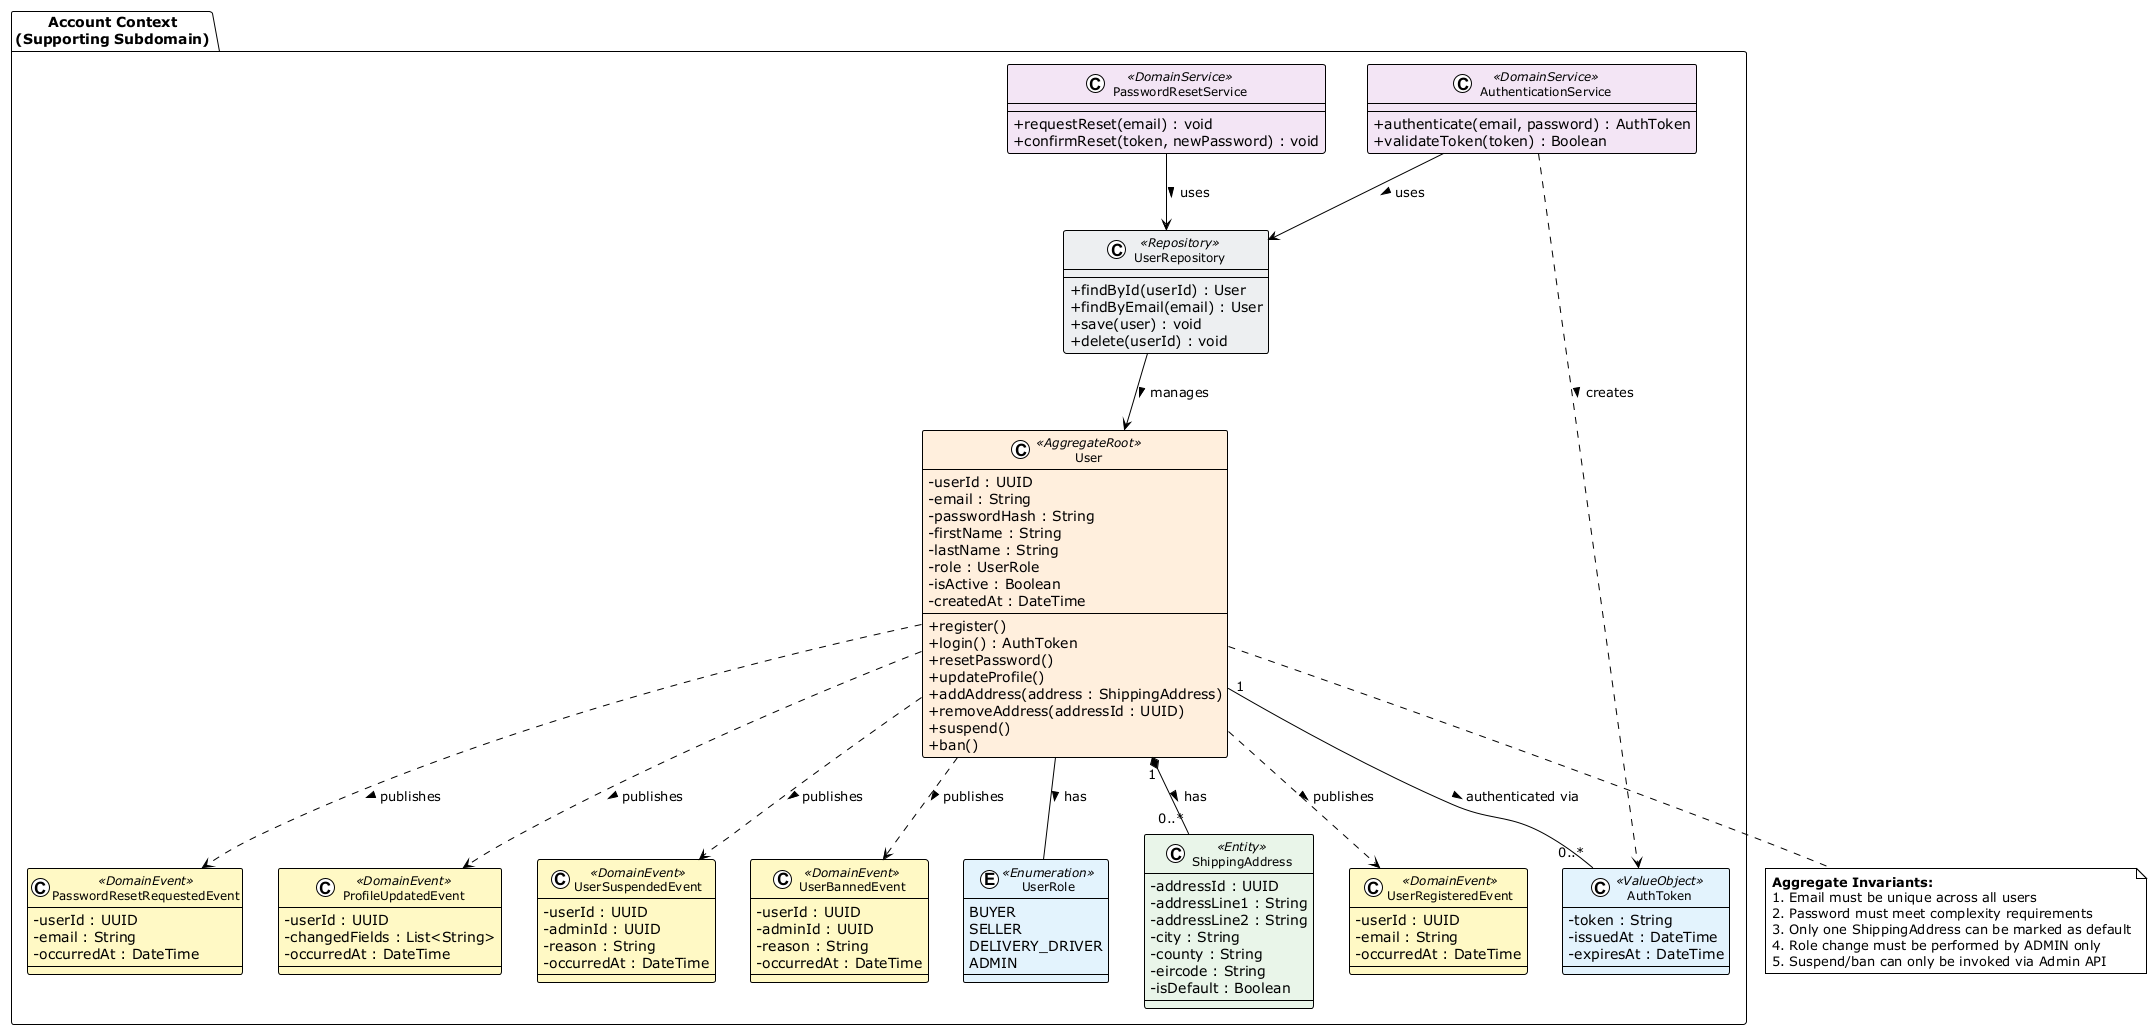

The diagram above was rendered by PlantUML. Its source (embedded in the PNG):
@startuml Account_Context
!theme plain
skinparam classAttributeIconSize 0
skinparam classFontSize 12
skinparam class {
    BackgroundColor<<AggregateRoot>> #FFEEDD
    BackgroundColor<<Entity>> #E8F5E9
    BackgroundColor<<ValueObject>> #E3F2FD
    BackgroundColor<<Enumeration>> #E3F2FD
    BackgroundColor<<DomainEvent>> #FFF9C4
    BackgroundColor<<DomainService>> #F3E5F5
    BackgroundColor<<Repository>> #ECEFF1
}

package "Account Context\n(Supporting Subdomain)" {

    class User <<AggregateRoot>> {
        - userId : UUID
        - email : String
        - passwordHash : String
        - firstName : String
        - lastName : String
        - role : UserRole
        - isActive : Boolean
        - createdAt : DateTime
        + register()
        + login() : AuthToken
        + resetPassword()
        + updateProfile()
        + addAddress(address : ShippingAddress)
        + removeAddress(addressId : UUID)
        + suspend()
        + ban()
    }

    enum UserRole <<Enumeration>> {
        BUYER
        SELLER
        DELIVERY_DRIVER
        ADMIN
    }

    class ShippingAddress <<Entity>> {
        - addressId : UUID
        - addressLine1 : String
        - addressLine2 : String
        - city : String
        - county : String
        - eircode : String
        - isDefault : Boolean
    }

    class AuthToken <<ValueObject>> {
        - token : String
        - issuedAt : DateTime
        - expiresAt : DateTime
    }

    class UserRegisteredEvent <<DomainEvent>> {
        - userId : UUID
        - email : String
        - occurredAt : DateTime
    }

    class PasswordResetRequestedEvent <<DomainEvent>> {
        - userId : UUID
        - email : String
        - occurredAt : DateTime
    }

    class ProfileUpdatedEvent <<DomainEvent>> {
        - userId : UUID
        - changedFields : List<String>
        - occurredAt : DateTime
    }

    class UserSuspendedEvent <<DomainEvent>> {
        - userId : UUID
        - adminId : UUID
        - reason : String
        - occurredAt : DateTime
    }

    class UserBannedEvent <<DomainEvent>> {
        - userId : UUID
        - adminId : UUID
        - reason : String
        - occurredAt : DateTime
    }

    class AuthenticationService <<DomainService>> {
        + authenticate(email, password) : AuthToken
        + validateToken(token) : Boolean
    }

    class PasswordResetService <<DomainService>> {
        + requestReset(email) : void
        + confirmReset(token, newPassword) : void
    }

    class UserRepository <<Repository>> {
        + findById(userId) : User
        + findByEmail(email) : User
        + save(user) : void
        + delete(userId) : void
    }

    ' -- Relationships --
    User "1" *-- "0..*" ShippingAddress : has >
    User "1" -- "0..*" AuthToken : authenticated via >
    User -- UserRole : has >
    User ..> UserRegisteredEvent : publishes >
    User ..> PasswordResetRequestedEvent : publishes >
    User ..> ProfileUpdatedEvent : publishes >
    User ..> UserSuspendedEvent : publishes >
    User ..> UserBannedEvent : publishes >
    UserRepository --> User : manages >
    AuthenticationService --> UserRepository : uses >
    AuthenticationService ..> AuthToken : creates >
    PasswordResetService --> UserRepository : uses >
}

note bottom of User
  <b>Aggregate Invariants:</b>
  1. Email must be unique across all users
  2. Password must meet complexity requirements
  3. Only one ShippingAddress can be marked as default
  4. Role change must be performed by ADMIN only
  5. Suspend/ban can only be invoked via Admin API
end note

@enduml